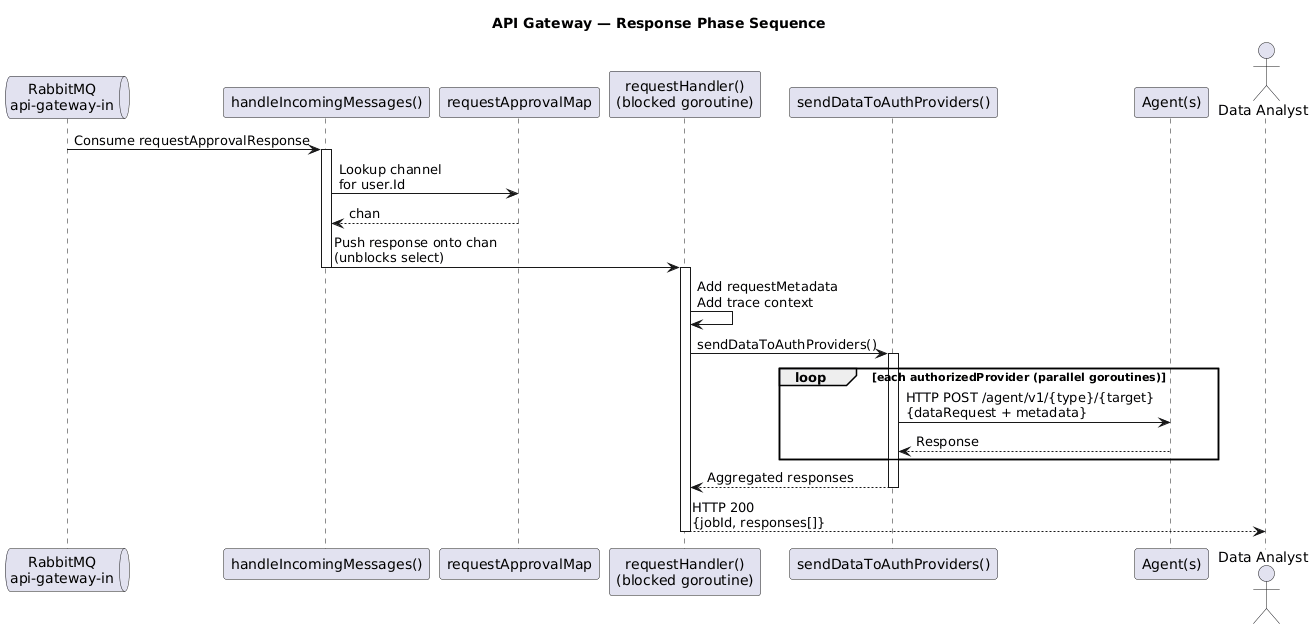

The diagram above was rendered by PlantUML. Its source (embedded in the PNG):
@startuml Sequence - API Gateway Response

title API Gateway — Response Phase Sequence

queue "RabbitMQ\napi-gateway-in" as MQ_API
participant "handleIncomingMessages()" as Incoming
participant "requestApprovalMap" as Map
participant "requestHandler()\n(blocked goroutine)" as Handler
participant "sendDataToAuthProviders()" as Send
participant "Agent(s)" as Agents
actor "Data Analyst" as Client

MQ_API -> Incoming : Consume requestApprovalResponse
activate Incoming

Incoming -> Map : Lookup channel\nfor user.Id
Map --> Incoming : chan

Incoming -> Handler : Push response onto chan\n(unblocks select)
deactivate Incoming
activate Handler

Handler -> Handler : Add requestMetadata\nAdd trace context

Handler -> Send : sendDataToAuthProviders()
activate Send

loop each authorizedProvider (parallel goroutines)
    Send -> Agents : HTTP POST /agent/v1/{type}/{target}\n{dataRequest + metadata}
    Agents --> Send : Response
end

Send --> Handler : Aggregated responses
deactivate Send

Handler --> Client : HTTP 200\n{jobId, responses[]}
deactivate Handler

@enduml